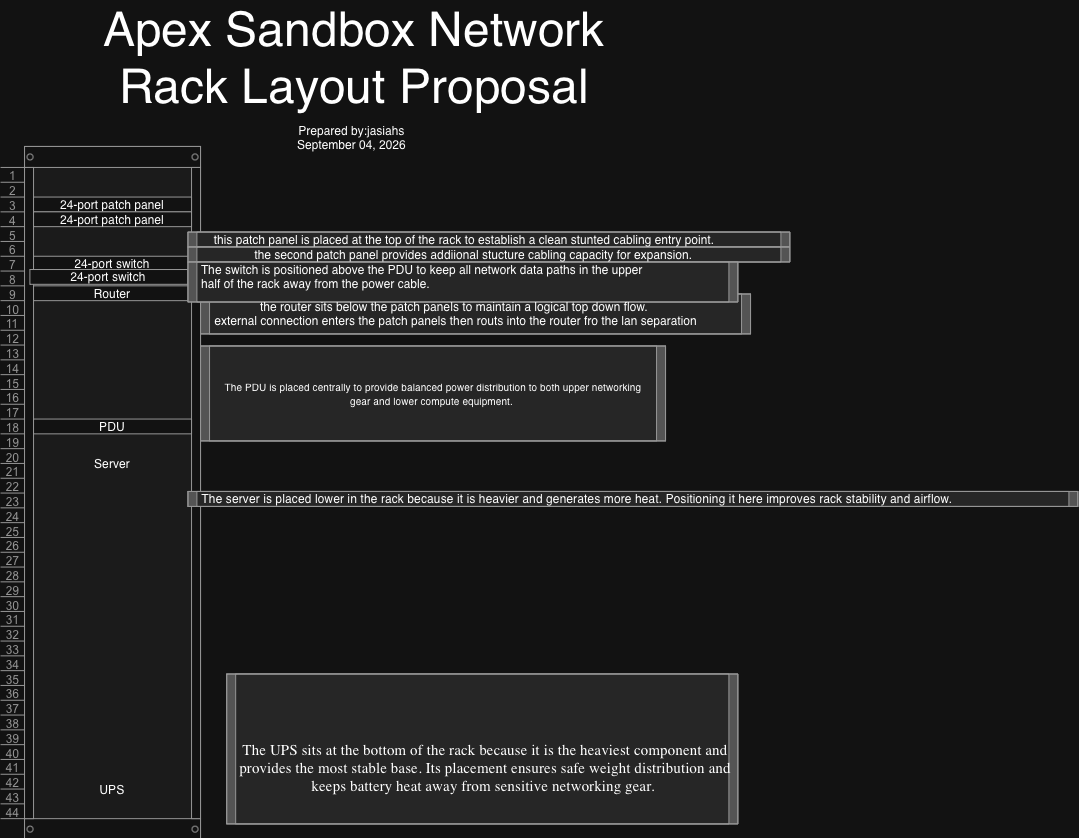

The diagram above was exported from draw.io. Its source (the exported page's mxGraphModel, read from the mxfile embedded in the PNG):
<mxGraphModel dx="1420" dy="869" grid="1" gridSize="10" guides="1" tooltips="1" connect="1" arrows="1" fold="1" page="1" pageScale="1" pageWidth="850" pageHeight="1100" math="0" shadow="0">
  <root>
    <mxCell id="0" />
    <mxCell id="1" parent="0" />
    <mxCell id="gLH6BHo6UkuC40T6Sflr-26" parent="1" style="strokeColor=#666666;html=1;verticalLabelPosition=bottom;labelBackgroundColor=#ffffff;verticalAlign=top;outlineConnect=0;shadow=0;dashed=0;shape=mxgraph.rackGeneral.rackCabinet3;rackUnitSize=14.8;fillColor2=#f4f4f4;container=1;collapsible=0;childLayout=rack;allowGaps=1;marginLeft=33;marginRight=9;marginTop=21;marginBottom=22;textColor=#666666;numDisp=ascend;" value="" vertex="1">
      <mxGeometry height="690" width="200" x="480.6382352941178" y="282.4988235294118" as="geometry" />
    </mxCell>
    <mxCell id="gLH6BHo6UkuC40T6Sflr-44" connectable="0" parent="gLH6BHo6UkuC40T6Sflr-26" style="group" value="" vertex="1">
      <mxGeometry height="14.8" width="158" x="33" y="50.6" as="geometry" />
    </mxCell>
    <mxCell id="gLH6BHo6UkuC40T6Sflr-45" parent="gLH6BHo6UkuC40T6Sflr-44" style="strokeColor=#666666;html=1;labelPosition=right;align=left;spacingLeft=15;shadow=0;dashed=0;outlineConnect=0;shape=mxgraph.rackGeneral.horRoutingBank;" value="" vertex="1">
      <mxGeometry height="14.8" width="158" as="geometry" />
    </mxCell>
    <mxCell id="gLH6BHo6UkuC40T6Sflr-46" parent="gLH6BHo6UkuC40T6Sflr-44" style="text;html=1;whiteSpace=wrap;strokeColor=none;fillColor=none;align=center;verticalAlign=middle;rounded=0;" value="24-port patch panel" vertex="1">
      <mxGeometry height="14.8" width="158" as="geometry" />
    </mxCell>
    <mxCell id="gLH6BHo6UkuC40T6Sflr-47" connectable="0" parent="gLH6BHo6UkuC40T6Sflr-26" style="group" value="" vertex="1">
      <mxGeometry height="14.8" width="158" x="33" y="65.4" as="geometry" />
    </mxCell>
    <mxCell id="gLH6BHo6UkuC40T6Sflr-48" parent="gLH6BHo6UkuC40T6Sflr-47" style="strokeColor=#666666;html=1;labelPosition=right;align=left;spacingLeft=15;shadow=0;dashed=0;outlineConnect=0;shape=mxgraph.rackGeneral.horRoutingBank;" value="" vertex="1">
      <mxGeometry height="14.8" width="158" as="geometry" />
    </mxCell>
    <mxCell id="gLH6BHo6UkuC40T6Sflr-49" parent="gLH6BHo6UkuC40T6Sflr-47" style="text;html=1;whiteSpace=wrap;strokeColor=none;fillColor=none;align=center;verticalAlign=middle;rounded=0;" value="24-port patch panel" vertex="1">
      <mxGeometry height="14.8" width="158" as="geometry" />
    </mxCell>
    <mxCell id="gLH6BHo6UkuC40T6Sflr-33" connectable="0" parent="gLH6BHo6UkuC40T6Sflr-26" style="group" value="" vertex="1">
      <mxGeometry height="14.8" width="158" x="33" y="109.80000000000001" as="geometry" />
    </mxCell>
    <mxCell id="gLH6BHo6UkuC40T6Sflr-34" parent="gLH6BHo6UkuC40T6Sflr-33" style="strokeColor=#666666;html=1;labelPosition=right;align=left;spacingLeft=15;shadow=0;dashed=0;outlineConnect=0;shape=mxgraph.rackGeneral.horRoutingBank;" value="" vertex="1">
      <mxGeometry height="14.8" width="158" as="geometry" />
    </mxCell>
    <mxCell id="gLH6BHo6UkuC40T6Sflr-35" parent="gLH6BHo6UkuC40T6Sflr-33" style="text;html=1;whiteSpace=wrap;strokeColor=none;fillColor=none;align=center;verticalAlign=middle;rounded=0;" value="24-port switch" vertex="1">
      <mxGeometry height="14.8" width="158" as="geometry" />
    </mxCell>
    <mxCell id="gLH6BHo6UkuC40T6Sflr-39" connectable="0" parent="gLH6BHo6UkuC40T6Sflr-26" style="group" value="" vertex="1">
      <mxGeometry height="14.8" width="158" x="33" y="139.4" as="geometry" />
    </mxCell>
    <mxCell id="gLH6BHo6UkuC40T6Sflr-40" parent="gLH6BHo6UkuC40T6Sflr-39" style="strokeColor=#666666;html=1;labelPosition=right;align=left;spacingLeft=15;shadow=0;dashed=0;outlineConnect=0;shape=mxgraph.rackGeneral.horRoutingBank;" value="" vertex="1">
      <mxGeometry height="14.8" width="158" as="geometry" />
    </mxCell>
    <mxCell id="gLH6BHo6UkuC40T6Sflr-41" parent="gLH6BHo6UkuC40T6Sflr-39" style="text;html=1;whiteSpace=wrap;strokeColor=none;fillColor=none;align=center;verticalAlign=middle;rounded=0;" value="Router" vertex="1">
      <mxGeometry height="14.8" width="158" as="geometry" />
    </mxCell>
    <mxCell id="gLH6BHo6UkuC40T6Sflr-36" connectable="0" parent="gLH6BHo6UkuC40T6Sflr-26" style="group" value="" vertex="1">
      <mxGeometry height="14.8" width="158" x="33" y="272.6" as="geometry" />
    </mxCell>
    <mxCell id="gLH6BHo6UkuC40T6Sflr-37" parent="gLH6BHo6UkuC40T6Sflr-36" style="strokeColor=#666666;html=1;labelPosition=right;align=left;spacingLeft=15;shadow=0;dashed=0;outlineConnect=0;shape=mxgraph.rackGeneral.horRoutingBank;" value="" vertex="1">
      <mxGeometry height="14.8" width="158" as="geometry" />
    </mxCell>
    <mxCell id="gLH6BHo6UkuC40T6Sflr-38" parent="gLH6BHo6UkuC40T6Sflr-36" style="text;html=1;whiteSpace=wrap;strokeColor=none;fillColor=none;align=center;verticalAlign=middle;rounded=0;" value="PDU" vertex="1">
      <mxGeometry height="14.8" width="158" as="geometry" />
    </mxCell>
    <mxCell id="gLH6BHo6UkuC40T6Sflr-43" parent="gLH6BHo6UkuC40T6Sflr-26" style="text;html=1;whiteSpace=wrap;strokeColor=none;fillColor=none;align=center;verticalAlign=middle;rounded=0;container=1;" value="Server" vertex="1">
      <mxGeometry height="29.6" width="158" x="33" y="302.2" as="geometry" />
    </mxCell>
    <mxCell id="gLH6BHo6UkuC40T6Sflr-52" parent="gLH6BHo6UkuC40T6Sflr-26" style="text;html=1;whiteSpace=wrap;strokeColor=none;fillColor=none;align=center;verticalAlign=middle;rounded=0;container=1;" value="UPS" vertex="1">
      <mxGeometry height="29.6" width="158" x="33" y="627.8000000000001" as="geometry" />
    </mxCell>
    <mxCell id="gLH6BHo6UkuC40T6Sflr-27" parent="1" style="text;html=1;whiteSpace=wrap;strokeColor=none;fillColor=none;align=center;verticalAlign=middle;rounded=0;" value="&lt;font style=&quot;font-size: 48px;&quot;&gt;Apex Sandbox Network Rack Layout Proposal&lt;/font&gt;" vertex="1">
      <mxGeometry height="30" width="520" x="574.5882352941178" y="178.05882352941182" as="geometry" />
    </mxCell>
    <mxCell id="gLH6BHo6UkuC40T6Sflr-29" parent="1" style="text;html=1;whiteSpace=wrap;strokeColor=none;fillColor=none;align=center;verticalAlign=middle;rounded=0;" value="Prepared by:jasiahs&lt;div&gt;September 04, 2026&lt;/div&gt;" vertex="1">
      <mxGeometry height="30" width="355" x="654.5882352941178" y="258.0588235294118" as="geometry" />
    </mxCell>
    <mxCell id="gLH6BHo6UkuC40T6Sflr-30" connectable="0" parent="1" style="group" value="" vertex="1">
      <mxGeometry height="14.8" width="158" x="509.9982352941178" y="405.55882352941177" as="geometry" />
    </mxCell>
    <mxCell id="gLH6BHo6UkuC40T6Sflr-31" parent="gLH6BHo6UkuC40T6Sflr-30" style="strokeColor=#666666;html=1;labelPosition=right;align=left;spacingLeft=15;shadow=0;dashed=0;outlineConnect=0;shape=mxgraph.rackGeneral.horRoutingBank;" value="" vertex="1">
      <mxGeometry height="14.8" width="158" as="geometry" />
    </mxCell>
    <mxCell id="gLH6BHo6UkuC40T6Sflr-32" parent="gLH6BHo6UkuC40T6Sflr-30" style="text;html=1;whiteSpace=wrap;strokeColor=none;fillColor=none;align=center;verticalAlign=middle;rounded=0;" value="24-port switch" vertex="1">
      <mxGeometry height="14.8" width="158" as="geometry" />
    </mxCell>
    <mxCell id="gLH6BHo6UkuC40T6Sflr-50" parent="1" style="strokeColor=#666666;html=1;labelPosition=right;align=left;spacingLeft=15;shadow=0;dashed=0;outlineConnect=0;shape=mxgraph.rackGeneral.plate;fillColor=#e8e8e8;" value="&lt;p class=&quot;p1&quot; style=&quot;margin: 0px 0px 12px; font-width: normal; line-height: normal; font-size-adjust: none; font-kerning: auto; font-variant-alternates: normal; font-variant-ligatures: normal; font-variant-numeric: normal; font-variant-east-asian: normal; font-variant-position: normal; font-feature-settings: normal; font-optical-sizing: auto; font-variation-settings: normal; color: rgb(38, 34, 31); white-space: normal;&quot;&gt;&lt;br&gt;&lt;/p&gt;" vertex="1">
      <mxGeometry height="95" width="465" x="680.64" y="482" as="geometry" />
    </mxCell>
    <mxCell id="gLH6BHo6UkuC40T6Sflr-53" parent="1" style="strokeColor=#666666;html=1;labelPosition=right;align=left;spacingLeft=15;shadow=0;dashed=0;outlineConnect=0;shape=mxgraph.rackGeneral.plate;fillColor=#e8e8e8;" value="" vertex="1">
      <mxGeometry height="15" width="602" x="668" y="368.06" as="geometry" />
    </mxCell>
    <mxCell id="gLH6BHo6UkuC40T6Sflr-54" parent="1" style="strokeColor=#666666;html=1;labelPosition=right;align=left;spacingLeft=15;shadow=0;dashed=0;outlineConnect=0;shape=mxgraph.rackGeneral.plate;fillColor=#e8e8e8;" value="" vertex="1">
      <mxGeometry height="15" width="602" x="668" y="383.06" as="geometry" />
    </mxCell>
    <mxCell id="gLH6BHo6UkuC40T6Sflr-55" parent="1" style="strokeColor=#666666;html=1;labelPosition=right;align=left;spacingLeft=15;shadow=0;dashed=0;outlineConnect=0;shape=mxgraph.rackGeneral.plate;fillColor=#e8e8e8;" value="&lt;div&gt;&lt;br&gt;&lt;/div&gt;" vertex="1">
      <mxGeometry height="40" width="550" x="680.64" y="430" as="geometry" />
    </mxCell>
    <mxCell id="gLH6BHo6UkuC40T6Sflr-56" parent="1" style="strokeColor=#666666;html=1;labelPosition=right;align=left;spacingLeft=15;shadow=0;dashed=0;outlineConnect=0;shape=mxgraph.rackGeneral.plate;fillColor=#e8e8e8;" value="&lt;p class=&quot;p1&quot; style=&quot;margin: 0px 0px 12px; font-width: normal; line-height: normal; font-size-adjust: none; font-kerning: auto; font-variant-alternates: normal; font-variant-ligatures: normal; font-variant-numeric: normal; font-variant-east-asian: normal; font-variant-position: normal; font-feature-settings: normal; font-optical-sizing: auto; font-variation-settings: normal; color: rgb(38, 34, 31);&quot;&gt;&lt;br&gt;&lt;/p&gt;" vertex="1">
      <mxGeometry height="40" width="550" x="668" y="398.06" as="geometry" />
    </mxCell>
    <mxCell id="gLH6BHo6UkuC40T6Sflr-59" parent="1" style="strokeColor=#666666;html=1;labelPosition=right;align=left;spacingLeft=15;shadow=0;dashed=0;outlineConnect=0;shape=mxgraph.rackGeneral.plate;fillColor=#e8e8e8;" value="" vertex="1">
      <mxGeometry height="15" width="890" x="668" y="627.5" as="geometry" />
    </mxCell>
    <mxCell id="gLH6BHo6UkuC40T6Sflr-60" parent="1" style="strokeColor=#666666;html=1;labelPosition=right;align=left;spacingLeft=15;shadow=0;dashed=0;outlineConnect=0;shape=mxgraph.rackGeneral.plate;fillColor=#e8e8e8;" value="&lt;p class=&quot;p1&quot; style=&quot;margin: 0px 0px 12px; font-width: normal; font-size: 15px; line-height: normal; font-family: &amp;quot;Ginto Copilot Variable&amp;quot;; font-size-adjust: none; font-kerning: auto; font-variant-alternates: normal; font-variant-ligatures: normal; font-variant-numeric: normal; font-variant-east-asian: normal; font-variant-position: normal; font-feature-settings: normal; font-optical-sizing: auto; font-variation-settings: normal; color: rgb(38, 34, 31); white-space: normal;&quot;&gt;&lt;br&gt;&lt;/p&gt;" vertex="1">
      <mxGeometry height="150" width="511.23" x="706.77" y="810" as="geometry" />
    </mxCell>
    <mxCell id="axL9fYr3JZUYgY0ghMDu-2" parent="1" style="text;html=1;whiteSpace=wrap;strokeColor=none;fillColor=none;align=center;verticalAlign=middle;rounded=0;" value="&lt;span style=&quot;text-align: left; white-space: nowrap;&quot;&gt;this patch panel is placed at the top of the rack to establish a clean stunted cabling entry point.&lt;/span&gt;" vertex="1">
      <mxGeometry height="30" width="170" x="860" y="360.56" as="geometry" />
    </mxCell>
    <mxCell id="axL9fYr3JZUYgY0ghMDu-3" parent="1" style="text;html=1;whiteSpace=wrap;strokeColor=none;fillColor=none;align=center;verticalAlign=middle;rounded=0;" value="&lt;div style=&quot;text-align: left;&quot;&gt;The switch is &lt;font&gt;&lt;span style=&quot;caret-color: rgb(255, 255, 255);&quot;&gt;positioned&lt;/span&gt;&lt;/font&gt;&amp;nbsp;above the PDU to keep all network data paths in the upper half of the rack away from the power cable.&lt;/div&gt;" vertex="1">
      <mxGeometry height="150" width="465" x="680.64" y="337.96000000000004" as="geometry" />
    </mxCell>
    <mxCell id="XgOOF8dM8pUrerqfgZlJ-1" parent="1" style="text;html=1;whiteSpace=wrap;strokeColor=none;fillColor=none;align=center;verticalAlign=middle;rounded=0;" value="&lt;span style=&quot;text-align: left; white-space: nowrap;&quot;&gt;the second patch panel provides addiional stucture cabling capacity for expansion.&amp;nbsp;&lt;/span&gt;" vertex="1">
      <mxGeometry height="30" width="277.91" x="816.6800000000001" y="375.56" as="geometry" />
    </mxCell>
    <mxCell id="XgOOF8dM8pUrerqfgZlJ-2" parent="1" style="text;html=1;whiteSpace=wrap;strokeColor=none;fillColor=none;align=center;verticalAlign=middle;rounded=0;" value="&lt;span style=&quot;text-align: left; white-space: nowrap;&quot;&gt;the router sits below the patch panels to maintain a logical top down flow.&lt;/span&gt;&lt;div style=&quot;text-align: left; white-space: nowrap;&quot;&gt;&amp;nbsp;external connection enters the patch panels then routs into the router fro the lan separation&lt;/div&gt;&lt;div style=&quot;text-align: left; white-space: nowrap;&quot;&gt;&lt;br&gt;&lt;/div&gt;&lt;div style=&quot;text-align: left; white-space: nowrap;&quot;&gt;&lt;br&gt;&lt;/div&gt;&lt;div style=&quot;text-align: left; white-space: nowrap;&quot;&gt;&lt;br&gt;&lt;/div&gt;&lt;div style=&quot;text-align: left; white-space: nowrap;&quot;&gt;&lt;br&gt;&lt;/div&gt;&lt;div style=&quot;text-align: left; white-space: nowrap;&quot;&gt;&lt;br&gt;&lt;/div&gt;" vertex="1">
      <mxGeometry height="30" width="390" x="740" y="470" as="geometry" />
    </mxCell>
    <mxCell id="XgOOF8dM8pUrerqfgZlJ-3" parent="1" style="text;html=1;whiteSpace=wrap;strokeColor=none;fillColor=none;align=center;verticalAlign=middle;rounded=0;" value="&lt;span style=&quot;caret-color: rgb(211, 207, 205); font-size: 10px; letter-spacing: 0.1px; text-align: left; color: light-dark(rgb(211, 207, 205), rgb(255, 255, 255));&quot;&gt;The PDU is placed centrally to provide balanced power distribution to both upper networking gear and lower compute equipment.&amp;nbsp;&lt;/span&gt;" vertex="1">
      <mxGeometry height="30" width="420" x="703.14" y="514.5" as="geometry" />
    </mxCell>
    <mxCell id="XgOOF8dM8pUrerqfgZlJ-4" parent="1" style="text;html=1;whiteSpace=wrap;strokeColor=none;fillColor=none;align=center;verticalAlign=middle;rounded=0;" value="&lt;span style=&quot;letter-spacing: 0.1px; text-align: left; white-space: nowrap;&quot;&gt;The server is placed lower in the rack because it is heavier and generates more heat. Positioning it here improves rack stability and airflow.&lt;/span&gt;&amp;nbsp;" vertex="1">
      <mxGeometry height="30" width="485.41" x="816.68" y="620" as="geometry" />
    </mxCell>
    <mxCell id="XgOOF8dM8pUrerqfgZlJ-5" parent="1" style="text;html=1;whiteSpace=wrap;strokeColor=none;fillColor=none;align=center;verticalAlign=middle;rounded=0;" value="&lt;span style=&quot;caret-color: rgb(211, 207, 205); font-family: &amp;quot;Ginto Copilot Variable&amp;quot;; font-size: 15px; letter-spacing: 0.1px; text-align: left; color: light-dark(rgb(211, 207, 205), rgb(255, 255, 255));&quot;&gt;The UPS sits at the bottom of the rack because it is the heaviest component and provides the most stable base. Its placement ensures safe weight distribution and keeps battery heat away from sensitive networking gear.&amp;nbsp;&lt;/span&gt;" vertex="1">
      <mxGeometry height="30" width="530" x="700.64" y="890" as="geometry" />
    </mxCell>
  </root>
</mxGraphModel>